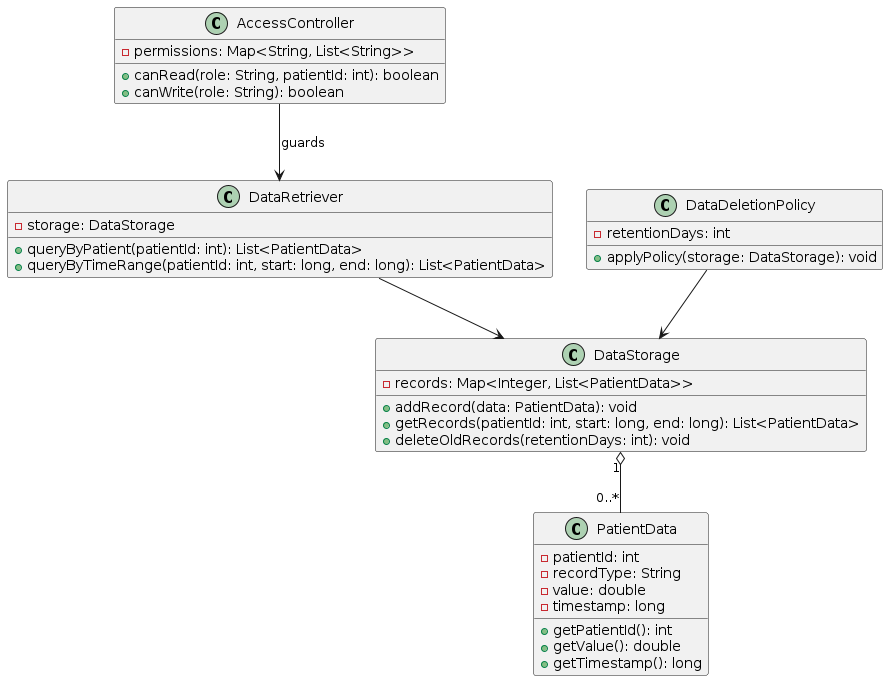

The diagram above was rendered by PlantUML. Its source (embedded in the PNG):
@startuml
class DataStorage {
  - records: Map<Integer, List<PatientData>>
  + addRecord(data: PatientData): void
  + getRecords(patientId: int, start: long, end: long): List<PatientData>
  + deleteOldRecords(retentionDays: int): void
}

class PatientData {
  - patientId: int
  - recordType: String
  - value: double
  - timestamp: long
  + getPatientId(): int
  + getValue(): double
  + getTimestamp(): long
}

class DataRetriever {
  - storage: DataStorage
  + queryByPatient(patientId: int): List<PatientData>
  + queryByTimeRange(patientId: int, start: long, end: long): List<PatientData>
}

class DataDeletionPolicy {
  - retentionDays: int
  + applyPolicy(storage: DataStorage): void
}

class AccessController {
  - permissions: Map<String, List<String>>
  + canRead(role: String, patientId: int): boolean
  + canWrite(role: String): boolean
}

DataStorage "1" o-- "0..*" PatientData
DataRetriever --> DataStorage
DataDeletionPolicy --> DataStorage
AccessController --> DataRetriever : guards
@enduml